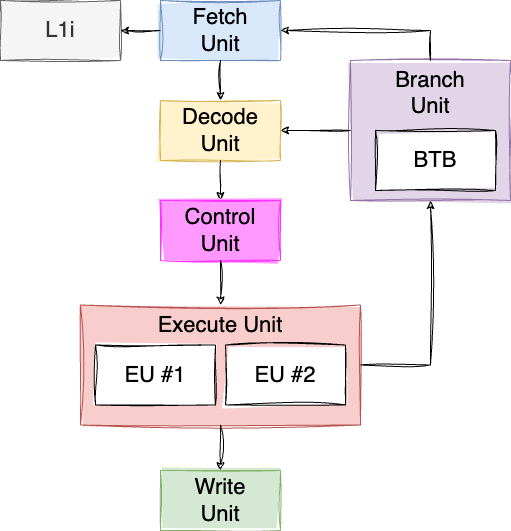

The diagram above was exported from draw.io. Its source (the exported page's mxGraphModel, read from the mxfile embedded in the PNG):
<mxGraphModel dx="1205" dy="1214" grid="1" gridSize="10" guides="1" tooltips="1" connect="1" arrows="1" fold="1" page="1" pageScale="1" pageWidth="827" pageHeight="1169" math="0" shadow="0">
  <root>
    <mxCell id="0" />
    <mxCell id="1" parent="0" />
    <mxCell id="o8IJdF6473P2lBcYNafF-1" value="Fetch&lt;br&gt;Unit" style="rounded=0;whiteSpace=wrap;html=1;sketch=1;curveFitting=1;jiggle=2;fontSize=22;fillStyle=solid;fillColor=#dae8fc;strokeColor=#6c8ebf;" vertex="1" parent="1">
      <mxGeometry x="240" y="160" width="120" height="60" as="geometry" />
    </mxCell>
    <mxCell id="o8IJdF6473P2lBcYNafF-2" value="Decode&lt;br&gt;Unit" style="rounded=0;whiteSpace=wrap;html=1;sketch=1;curveFitting=1;jiggle=2;fontSize=22;fillStyle=solid;fillColor=#fff2cc;strokeColor=#d6b656;" vertex="1" parent="1">
      <mxGeometry x="240" y="260" width="120" height="60" as="geometry" />
    </mxCell>
    <mxCell id="o8IJdF6473P2lBcYNafF-3" value="" style="endArrow=classic;html=1;rounded=0;exitX=0.5;exitY=1;exitDx=0;exitDy=0;sketch=1;curveFitting=1;jiggle=2;" edge="1" parent="1" source="o8IJdF6473P2lBcYNafF-1" target="o8IJdF6473P2lBcYNafF-2">
      <mxGeometry width="50" height="50" relative="1" as="geometry">
        <mxPoint x="400" y="450" as="sourcePoint" />
        <mxPoint x="450" y="400" as="targetPoint" />
      </mxGeometry>
    </mxCell>
    <mxCell id="o8IJdF6473P2lBcYNafF-4" value="Execute Unit" style="rounded=0;whiteSpace=wrap;html=1;sketch=1;curveFitting=1;jiggle=2;fontSize=22;verticalAlign=top;fillStyle=solid;fillColor=#f8cecc;strokeColor=#b85450;" vertex="1" parent="1">
      <mxGeometry x="160" y="464.5" width="280" height="120" as="geometry" />
    </mxCell>
    <mxCell id="o8IJdF6473P2lBcYNafF-5" value="Write&lt;br&gt;Unit" style="rounded=0;whiteSpace=wrap;html=1;sketch=1;curveFitting=1;jiggle=2;fontSize=22;fillStyle=solid;fillColor=#d5e8d4;strokeColor=#82b366;" vertex="1" parent="1">
      <mxGeometry x="240" y="630" width="120" height="60" as="geometry" />
    </mxCell>
    <mxCell id="o8IJdF6473P2lBcYNafF-6" value="" style="endArrow=classic;html=1;rounded=0;sketch=1;curveFitting=1;jiggle=2;entryX=0.5;entryY=0;entryDx=0;entryDy=0;" edge="1" parent="1" target="o8IJdF6473P2lBcYNafF-18">
      <mxGeometry width="50" height="50" relative="1" as="geometry">
        <mxPoint x="300" y="320" as="sourcePoint" />
        <mxPoint x="310" y="270" as="targetPoint" />
      </mxGeometry>
    </mxCell>
    <mxCell id="o8IJdF6473P2lBcYNafF-7" value="" style="endArrow=classic;html=1;rounded=0;sketch=1;curveFitting=1;jiggle=2;entryX=0.5;entryY=0;entryDx=0;entryDy=0;exitX=0.5;exitY=1;exitDx=0;exitDy=0;" edge="1" parent="1" source="o8IJdF6473P2lBcYNafF-4" target="o8IJdF6473P2lBcYNafF-5">
      <mxGeometry width="50" height="50" relative="1" as="geometry">
        <mxPoint x="310" y="420" as="sourcePoint" />
        <mxPoint x="310" y="460" as="targetPoint" />
      </mxGeometry>
    </mxCell>
    <mxCell id="o8IJdF6473P2lBcYNafF-8" value="L1i" style="rounded=0;whiteSpace=wrap;html=1;sketch=1;curveFitting=1;jiggle=2;fontSize=22;fillStyle=solid;fillColor=#f5f5f5;fontColor=#333333;strokeColor=#666666;" vertex="1" parent="1">
      <mxGeometry x="80" y="160" width="120" height="60" as="geometry" />
    </mxCell>
    <mxCell id="o8IJdF6473P2lBcYNafF-9" value="" style="endArrow=classic;html=1;rounded=0;exitX=0;exitY=0.5;exitDx=0;exitDy=0;sketch=1;curveFitting=1;jiggle=2;entryX=1;entryY=0.5;entryDx=0;entryDy=0;" edge="1" parent="1" source="o8IJdF6473P2lBcYNafF-1" target="o8IJdF6473P2lBcYNafF-8">
      <mxGeometry width="50" height="50" relative="1" as="geometry">
        <mxPoint x="310" y="230" as="sourcePoint" />
        <mxPoint x="310" y="270" as="targetPoint" />
      </mxGeometry>
    </mxCell>
    <mxCell id="o8IJdF6473P2lBcYNafF-10" value="Branch&lt;br&gt;Unit" style="rounded=0;whiteSpace=wrap;html=1;sketch=1;curveFitting=1;jiggle=2;fontSize=22;verticalAlign=top;fillStyle=solid;fillColor=#e1d5e7;strokeColor=#9673a6;" vertex="1" parent="1">
      <mxGeometry x="430" y="220" width="160" height="140" as="geometry" />
    </mxCell>
    <mxCell id="o8IJdF6473P2lBcYNafF-11" value="" style="endArrow=classic;html=1;rounded=0;sketch=1;curveFitting=1;jiggle=2;entryX=0.5;entryY=1;entryDx=0;entryDy=0;exitX=1;exitY=0.5;exitDx=0;exitDy=0;edgeStyle=orthogonalEdgeStyle;" edge="1" parent="1" source="o8IJdF6473P2lBcYNafF-4" target="o8IJdF6473P2lBcYNafF-10">
      <mxGeometry width="50" height="50" relative="1" as="geometry">
        <mxPoint x="310" y="430" as="sourcePoint" />
        <mxPoint x="310" y="470" as="targetPoint" />
      </mxGeometry>
    </mxCell>
    <mxCell id="o8IJdF6473P2lBcYNafF-12" value="BTB" style="rounded=0;whiteSpace=wrap;html=1;sketch=1;curveFitting=1;jiggle=2;fontSize=22;fillStyle=solid;" vertex="1" parent="1">
      <mxGeometry x="455" y="290" width="120" height="60" as="geometry" />
    </mxCell>
    <mxCell id="o8IJdF6473P2lBcYNafF-13" value="" style="endArrow=classic;html=1;rounded=0;sketch=1;curveFitting=1;jiggle=2;entryX=1;entryY=0.5;entryDx=0;entryDy=0;exitX=0.5;exitY=0;exitDx=0;exitDy=0;edgeStyle=orthogonalEdgeStyle;" edge="1" parent="1" source="o8IJdF6473P2lBcYNafF-10" target="o8IJdF6473P2lBcYNafF-1">
      <mxGeometry width="50" height="50" relative="1" as="geometry">
        <mxPoint x="370" y="400" as="sourcePoint" />
        <mxPoint x="520" y="370" as="targetPoint" />
      </mxGeometry>
    </mxCell>
    <mxCell id="o8IJdF6473P2lBcYNafF-14" value="" style="endArrow=classic;html=1;rounded=0;sketch=1;curveFitting=1;jiggle=2;exitX=0;exitY=0.5;exitDx=0;exitDy=0;edgeStyle=orthogonalEdgeStyle;" edge="1" parent="1" source="o8IJdF6473P2lBcYNafF-10" target="o8IJdF6473P2lBcYNafF-2">
      <mxGeometry width="50" height="50" relative="1" as="geometry">
        <mxPoint x="520" y="227" as="sourcePoint" />
        <mxPoint x="370" y="200" as="targetPoint" />
      </mxGeometry>
    </mxCell>
    <mxCell id="o8IJdF6473P2lBcYNafF-16" value="EU #1" style="rounded=0;whiteSpace=wrap;html=1;sketch=1;curveFitting=1;jiggle=2;fontSize=22;fillStyle=solid;" vertex="1" parent="1">
      <mxGeometry x="175" y="504.5" width="120" height="60" as="geometry" />
    </mxCell>
    <mxCell id="o8IJdF6473P2lBcYNafF-17" value="EU #2" style="rounded=0;whiteSpace=wrap;html=1;sketch=1;curveFitting=1;jiggle=2;fontSize=22;fillStyle=solid;" vertex="1" parent="1">
      <mxGeometry x="305" y="504.5" width="120" height="60" as="geometry" />
    </mxCell>
    <mxCell id="o8IJdF6473P2lBcYNafF-18" value="Control&lt;br&gt;Unit" style="rounded=0;whiteSpace=wrap;html=1;sketch=1;curveFitting=1;jiggle=2;fontSize=22;fillStyle=solid;fillColor=#FF99FF;strokeColor=#FF33FF;" vertex="1" parent="1">
      <mxGeometry x="240" y="360" width="120" height="60" as="geometry" />
    </mxCell>
    <mxCell id="o8IJdF6473P2lBcYNafF-19" value="" style="endArrow=classic;html=1;rounded=0;sketch=1;curveFitting=1;jiggle=2;entryX=0.5;entryY=0;entryDx=0;entryDy=0;exitX=0.5;exitY=1;exitDx=0;exitDy=0;" edge="1" parent="1" source="o8IJdF6473P2lBcYNafF-18" target="o8IJdF6473P2lBcYNafF-4">
      <mxGeometry width="50" height="50" relative="1" as="geometry">
        <mxPoint x="310" y="330" as="sourcePoint" />
        <mxPoint x="310" y="370" as="targetPoint" />
      </mxGeometry>
    </mxCell>
  </root>
</mxGraphModel>